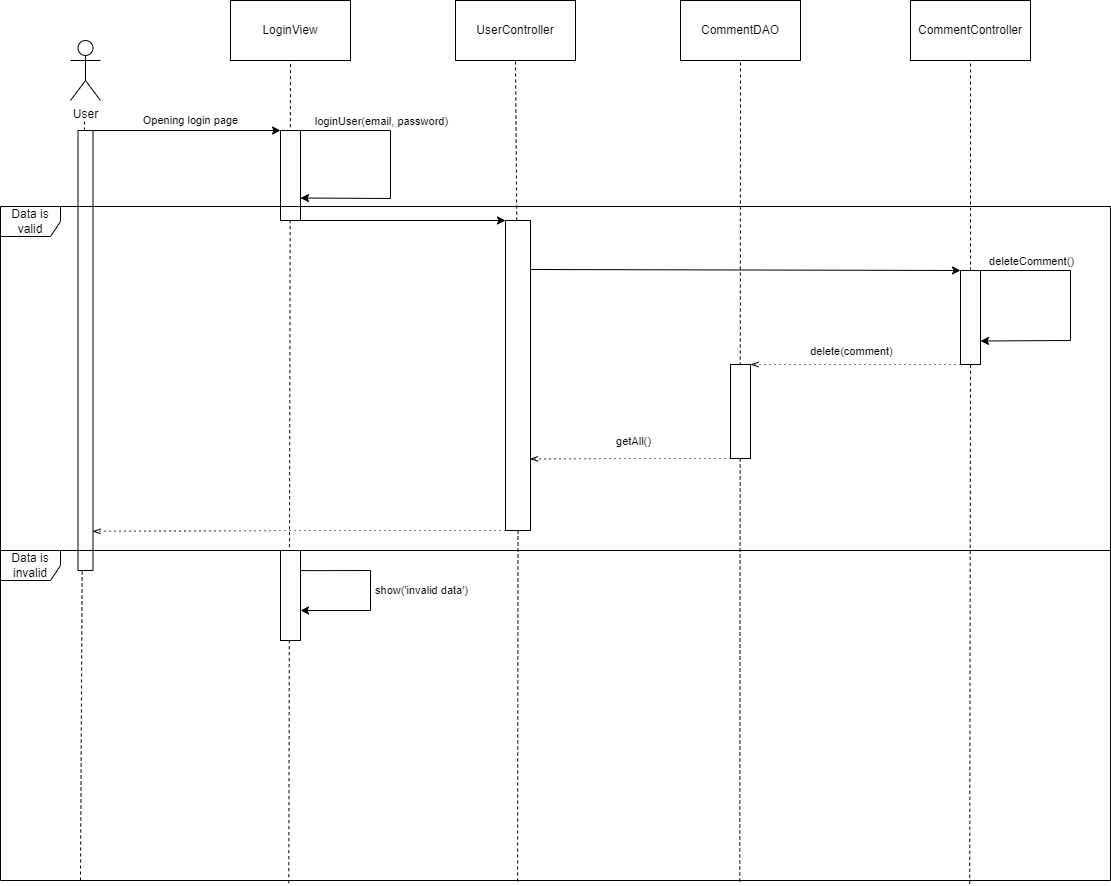

The diagram above was exported from draw.io. Its source (the exported page's mxGraphModel, read from the mxfile embedded in the PNG):
<mxGraphModel dx="1674" dy="780" grid="1" gridSize="10" guides="1" tooltips="1" connect="1" arrows="1" fold="1" page="1" pageScale="1" pageWidth="1169" pageHeight="827" math="0" shadow="0">
  <root>
    <mxCell id="0" />
    <mxCell id="1" parent="0" />
    <mxCell id="027w-mWOsIcnLDdpVZEz-57" value="" style="endArrow=none;dashed=1;html=1;rounded=0;" edge="1" parent="1">
      <mxGeometry width="50" height="50" relative="1" as="geometry">
        <mxPoint x="90" y="930" as="sourcePoint" />
        <mxPoint x="94" y="170" as="targetPoint" />
      </mxGeometry>
    </mxCell>
    <mxCell id="027w-mWOsIcnLDdpVZEz-2" value="User" style="shape=umlActor;verticalLabelPosition=bottom;verticalAlign=top;html=1;outlineConnect=0;" vertex="1" parent="1">
      <mxGeometry x="80" y="90" width="30" height="60" as="geometry" />
    </mxCell>
    <mxCell id="027w-mWOsIcnLDdpVZEz-4" value="LoginView" style="rounded=0;whiteSpace=wrap;html=1;" vertex="1" parent="1">
      <mxGeometry x="240" y="50" width="120" height="60" as="geometry" />
    </mxCell>
    <mxCell id="027w-mWOsIcnLDdpVZEz-8" value="" style="endArrow=none;dashed=1;html=1;rounded=0;entryX=0.5;entryY=1;entryDx=0;entryDy=0;exitX=0.253;exitY=1.008;exitDx=0;exitDy=0;exitPerimeter=0;" edge="1" parent="1" target="027w-mWOsIcnLDdpVZEz-4">
      <mxGeometry width="50" height="50" relative="1" as="geometry">
        <mxPoint x="298.3000000000002" y="932.6400000000001" as="sourcePoint" />
        <mxPoint x="400" y="250" as="targetPoint" />
      </mxGeometry>
    </mxCell>
    <mxCell id="027w-mWOsIcnLDdpVZEz-12" value="UserController" style="rounded=0;whiteSpace=wrap;html=1;" vertex="1" parent="1">
      <mxGeometry x="465" y="50" width="120" height="60" as="geometry" />
    </mxCell>
    <mxCell id="027w-mWOsIcnLDdpVZEz-13" value="" style="endArrow=none;dashed=1;html=1;rounded=0;entryX=0.5;entryY=1;entryDx=0;entryDy=0;" edge="1" parent="1" target="027w-mWOsIcnLDdpVZEz-12" source="027w-mWOsIcnLDdpVZEz-25">
      <mxGeometry width="50" height="50" relative="1" as="geometry">
        <mxPoint x="525" y="580" as="sourcePoint" />
        <mxPoint x="625" y="250" as="targetPoint" />
      </mxGeometry>
    </mxCell>
    <mxCell id="027w-mWOsIcnLDdpVZEz-14" value="CommentDAO" style="rounded=0;whiteSpace=wrap;html=1;" vertex="1" parent="1">
      <mxGeometry x="690" y="50" width="120" height="60" as="geometry" />
    </mxCell>
    <mxCell id="027w-mWOsIcnLDdpVZEz-15" value="" style="endArrow=none;dashed=1;html=1;rounded=0;entryX=0.5;entryY=1;entryDx=0;entryDy=0;exitX=0.663;exitY=1.003;exitDx=0;exitDy=0;exitPerimeter=0;" edge="1" parent="1" target="027w-mWOsIcnLDdpVZEz-14">
      <mxGeometry width="50" height="50" relative="1" as="geometry">
        <mxPoint x="749.3000000000002" y="930.99" as="sourcePoint" />
        <mxPoint x="850" y="250" as="targetPoint" />
      </mxGeometry>
    </mxCell>
    <mxCell id="027w-mWOsIcnLDdpVZEz-16" value="CommentController" style="rounded=0;whiteSpace=wrap;html=1;" vertex="1" parent="1">
      <mxGeometry x="920" y="50" width="120" height="60" as="geometry" />
    </mxCell>
    <mxCell id="027w-mWOsIcnLDdpVZEz-17" value="" style="endArrow=none;dashed=1;html=1;rounded=0;entryX=0.5;entryY=1;entryDx=0;entryDy=0;" edge="1" parent="1" target="027w-mWOsIcnLDdpVZEz-16" source="027w-mWOsIcnLDdpVZEz-29">
      <mxGeometry width="50" height="50" relative="1" as="geometry">
        <mxPoint x="980" y="580" as="sourcePoint" />
        <mxPoint x="1080" y="250" as="targetPoint" />
      </mxGeometry>
    </mxCell>
    <mxCell id="027w-mWOsIcnLDdpVZEz-19" value="" style="rounded=0;whiteSpace=wrap;html=1;" vertex="1" parent="1">
      <mxGeometry x="290" y="180" width="20" height="90" as="geometry" />
    </mxCell>
    <mxCell id="027w-mWOsIcnLDdpVZEz-20" value="" style="endArrow=classic;html=1;rounded=0;exitX=1;exitY=0;exitDx=0;exitDy=0;entryX=0;entryY=0;entryDx=0;entryDy=0;" edge="1" parent="1" source="027w-mWOsIcnLDdpVZEz-3" target="027w-mWOsIcnLDdpVZEz-19">
      <mxGeometry width="50" height="50" relative="1" as="geometry">
        <mxPoint x="170" y="280" as="sourcePoint" />
        <mxPoint x="220" y="230" as="targetPoint" />
      </mxGeometry>
    </mxCell>
    <mxCell id="027w-mWOsIcnLDdpVZEz-21" value="Opening login page" style="edgeLabel;html=1;align=center;verticalAlign=middle;resizable=0;points=[];" vertex="1" connectable="0" parent="027w-mWOsIcnLDdpVZEz-20">
      <mxGeometry x="0.2108" y="-2" relative="1" as="geometry">
        <mxPoint x="-17" y="-12" as="offset" />
      </mxGeometry>
    </mxCell>
    <mxCell id="027w-mWOsIcnLDdpVZEz-23" value="" style="endArrow=classic;html=1;rounded=0;exitX=1;exitY=0;exitDx=0;exitDy=0;entryX=1;entryY=0.75;entryDx=0;entryDy=0;" edge="1" parent="1" source="027w-mWOsIcnLDdpVZEz-19" target="027w-mWOsIcnLDdpVZEz-19">
      <mxGeometry width="50" height="50" relative="1" as="geometry">
        <mxPoint x="400" y="240" as="sourcePoint" />
        <mxPoint x="400" y="270" as="targetPoint" />
        <Array as="points">
          <mxPoint x="400" y="180" />
          <mxPoint x="400" y="248" />
        </Array>
      </mxGeometry>
    </mxCell>
    <mxCell id="027w-mWOsIcnLDdpVZEz-24" value="loginUser(email, password)" style="edgeLabel;html=1;align=center;verticalAlign=middle;resizable=0;points=[];" vertex="1" connectable="0" parent="027w-mWOsIcnLDdpVZEz-23">
      <mxGeometry x="0.0968" y="-3" relative="1" as="geometry">
        <mxPoint x="-7" y="-56" as="offset" />
      </mxGeometry>
    </mxCell>
    <mxCell id="027w-mWOsIcnLDdpVZEz-26" value="" style="endArrow=none;dashed=1;html=1;rounded=0;entryX=0.5;entryY=1;entryDx=0;entryDy=0;exitX=0.461;exitY=1.003;exitDx=0;exitDy=0;exitPerimeter=0;" edge="1" parent="1" target="027w-mWOsIcnLDdpVZEz-25">
      <mxGeometry width="50" height="50" relative="1" as="geometry">
        <mxPoint x="527.1000000000001" y="930.99" as="sourcePoint" />
        <mxPoint x="525" y="110" as="targetPoint" />
      </mxGeometry>
    </mxCell>
    <mxCell id="027w-mWOsIcnLDdpVZEz-25" value="" style="rounded=0;whiteSpace=wrap;html=1;" vertex="1" parent="1">
      <mxGeometry x="515" y="270" width="25" height="310" as="geometry" />
    </mxCell>
    <mxCell id="027w-mWOsIcnLDdpVZEz-27" value="" style="endArrow=classic;html=1;rounded=0;exitX=1;exitY=1;exitDx=0;exitDy=0;entryX=0;entryY=0;entryDx=0;entryDy=0;" edge="1" parent="1" source="027w-mWOsIcnLDdpVZEz-19" target="027w-mWOsIcnLDdpVZEz-25">
      <mxGeometry width="50" height="50" relative="1" as="geometry">
        <mxPoint x="370" y="350" as="sourcePoint" />
        <mxPoint x="420" y="300" as="targetPoint" />
      </mxGeometry>
    </mxCell>
    <mxCell id="027w-mWOsIcnLDdpVZEz-30" value="" style="endArrow=none;dashed=1;html=1;rounded=0;entryX=0.5;entryY=1;entryDx=0;entryDy=0;exitX=0.872;exitY=1.01;exitDx=0;exitDy=0;exitPerimeter=0;" edge="1" parent="1" target="027w-mWOsIcnLDdpVZEz-29">
      <mxGeometry width="50" height="50" relative="1" as="geometry">
        <mxPoint x="979.2000000000003" y="933.3000000000002" as="sourcePoint" />
        <mxPoint x="980" y="110" as="targetPoint" />
      </mxGeometry>
    </mxCell>
    <mxCell id="027w-mWOsIcnLDdpVZEz-29" value="" style="rounded=0;whiteSpace=wrap;html=1;" vertex="1" parent="1">
      <mxGeometry x="970" y="320" width="20" height="94" as="geometry" />
    </mxCell>
    <mxCell id="027w-mWOsIcnLDdpVZEz-33" value="" style="endArrow=classic;html=1;rounded=0;entryX=0;entryY=0;entryDx=0;entryDy=0;exitX=0.983;exitY=0.158;exitDx=0;exitDy=0;exitPerimeter=0;" edge="1" parent="1" source="027w-mWOsIcnLDdpVZEz-25" target="027w-mWOsIcnLDdpVZEz-29">
      <mxGeometry width="50" height="50" relative="1" as="geometry">
        <mxPoint x="540" y="320" as="sourcePoint" />
        <mxPoint x="870" y="310" as="targetPoint" />
      </mxGeometry>
    </mxCell>
    <mxCell id="027w-mWOsIcnLDdpVZEz-34" value="" style="endArrow=classic;html=1;rounded=0;exitX=1;exitY=0;exitDx=0;exitDy=0;entryX=1;entryY=0.75;entryDx=0;entryDy=0;" edge="1" parent="1" source="027w-mWOsIcnLDdpVZEz-29" target="027w-mWOsIcnLDdpVZEz-29">
      <mxGeometry width="50" height="50" relative="1" as="geometry">
        <mxPoint x="1060" y="360" as="sourcePoint" />
        <mxPoint x="1080" y="480" as="targetPoint" />
        <Array as="points">
          <mxPoint x="1080" y="320" />
          <mxPoint x="1080" y="390" />
        </Array>
      </mxGeometry>
    </mxCell>
    <mxCell id="027w-mWOsIcnLDdpVZEz-35" value="deleteComment()" style="edgeLabel;html=1;align=center;verticalAlign=middle;resizable=0;points=[];" vertex="1" connectable="0" parent="027w-mWOsIcnLDdpVZEz-34">
      <mxGeometry x="0.0836" y="-2" relative="1" as="geometry">
        <mxPoint x="-38" y="-55" as="offset" />
      </mxGeometry>
    </mxCell>
    <mxCell id="027w-mWOsIcnLDdpVZEz-37" value="" style="rounded=0;whiteSpace=wrap;html=1;" vertex="1" parent="1">
      <mxGeometry x="740" y="414" width="20" height="94" as="geometry" />
    </mxCell>
    <mxCell id="027w-mWOsIcnLDdpVZEz-41" value="" style="edgeStyle=elbowEdgeStyle;fontSize=12;html=1;endFill=0;startFill=0;endSize=6;startSize=6;dashed=1;dashPattern=1 4;endArrow=openThin;startArrow=none;rounded=0;exitX=0;exitY=1;exitDx=0;exitDy=0;entryX=1;entryY=0;entryDx=0;entryDy=0;" edge="1" parent="1" source="027w-mWOsIcnLDdpVZEz-29" target="027w-mWOsIcnLDdpVZEz-37">
      <mxGeometry width="160" relative="1" as="geometry">
        <mxPoint x="900" y="530" as="sourcePoint" />
        <mxPoint x="790" y="530" as="targetPoint" />
      </mxGeometry>
    </mxCell>
    <mxCell id="027w-mWOsIcnLDdpVZEz-42" value="delete(comment)" style="edgeLabel;html=1;align=center;verticalAlign=middle;resizable=0;points=[];" vertex="1" connectable="0" parent="027w-mWOsIcnLDdpVZEz-41">
      <mxGeometry x="0.1547" relative="1" as="geometry">
        <mxPoint x="11" y="-14" as="offset" />
      </mxGeometry>
    </mxCell>
    <mxCell id="027w-mWOsIcnLDdpVZEz-43" value="" style="edgeStyle=elbowEdgeStyle;fontSize=12;html=1;endFill=0;startFill=0;endSize=6;startSize=6;dashed=1;dashPattern=1 4;endArrow=openThin;startArrow=none;rounded=0;exitX=0;exitY=1;exitDx=0;exitDy=0;entryX=0.983;entryY=0.769;entryDx=0;entryDy=0;entryPerimeter=0;elbow=horizontal;" edge="1" parent="1" source="027w-mWOsIcnLDdpVZEz-37" target="027w-mWOsIcnLDdpVZEz-25">
      <mxGeometry width="160" relative="1" as="geometry">
        <mxPoint x="590" y="540" as="sourcePoint" />
        <mxPoint x="750" y="540" as="targetPoint" />
      </mxGeometry>
    </mxCell>
    <mxCell id="027w-mWOsIcnLDdpVZEz-45" value="getAll()" style="edgeLabel;html=1;align=center;verticalAlign=middle;resizable=0;points=[];" vertex="1" connectable="0" parent="027w-mWOsIcnLDdpVZEz-43">
      <mxGeometry x="0.1412" relative="1" as="geometry">
        <mxPoint x="17" y="-18" as="offset" />
      </mxGeometry>
    </mxCell>
    <mxCell id="027w-mWOsIcnLDdpVZEz-46" value="" style="edgeStyle=elbowEdgeStyle;fontSize=12;html=1;endFill=0;startFill=0;endSize=6;startSize=6;dashed=1;dashPattern=1 4;endArrow=openThin;startArrow=none;rounded=0;exitX=0;exitY=1;exitDx=0;exitDy=0;entryX=0.967;entryY=0.911;entryDx=0;entryDy=0;entryPerimeter=0;" edge="1" parent="1" source="027w-mWOsIcnLDdpVZEz-25" target="027w-mWOsIcnLDdpVZEz-3">
      <mxGeometry width="160" relative="1" as="geometry">
        <mxPoint x="250" y="610" as="sourcePoint" />
        <mxPoint x="130" y="590" as="targetPoint" />
      </mxGeometry>
    </mxCell>
    <mxCell id="027w-mWOsIcnLDdpVZEz-50" value="" style="rounded=0;whiteSpace=wrap;html=1;" vertex="1" parent="1">
      <mxGeometry x="290" y="600" width="20" height="90" as="geometry" />
    </mxCell>
    <mxCell id="027w-mWOsIcnLDdpVZEz-54" value="" style="endArrow=classic;html=1;rounded=0;exitX=1.012;exitY=0.224;exitDx=0;exitDy=0;exitPerimeter=0;" edge="1" parent="1" source="027w-mWOsIcnLDdpVZEz-50">
      <mxGeometry width="50" height="50" relative="1" as="geometry">
        <mxPoint x="330" y="680" as="sourcePoint" />
        <mxPoint x="310" y="660" as="targetPoint" />
        <Array as="points">
          <mxPoint x="380" y="620" />
          <mxPoint x="380" y="660" />
        </Array>
      </mxGeometry>
    </mxCell>
    <mxCell id="027w-mWOsIcnLDdpVZEz-55" value="show('invalid data')" style="edgeLabel;html=1;align=center;verticalAlign=middle;resizable=0;points=[];" vertex="1" connectable="0" parent="027w-mWOsIcnLDdpVZEz-54">
      <mxGeometry x="-0.0058" y="1" relative="1" as="geometry">
        <mxPoint x="49" as="offset" />
      </mxGeometry>
    </mxCell>
    <mxCell id="027w-mWOsIcnLDdpVZEz-3" value="" style="rounded=0;whiteSpace=wrap;html=1;" vertex="1" parent="1">
      <mxGeometry x="87.5" y="180" width="15" height="440" as="geometry" />
    </mxCell>
    <mxCell id="027w-mWOsIcnLDdpVZEz-58" value="Data is valid" style="shape=umlFrame;whiteSpace=wrap;html=1;pointerEvents=0;" vertex="1" parent="1">
      <mxGeometry x="10" y="256" width="1110" height="344" as="geometry" />
    </mxCell>
    <mxCell id="027w-mWOsIcnLDdpVZEz-59" value="Data is invalid" style="shape=umlFrame;whiteSpace=wrap;html=1;pointerEvents=0;" vertex="1" parent="1">
      <mxGeometry x="10" y="600" width="1110" height="330" as="geometry" />
    </mxCell>
  </root>
</mxGraphModel>